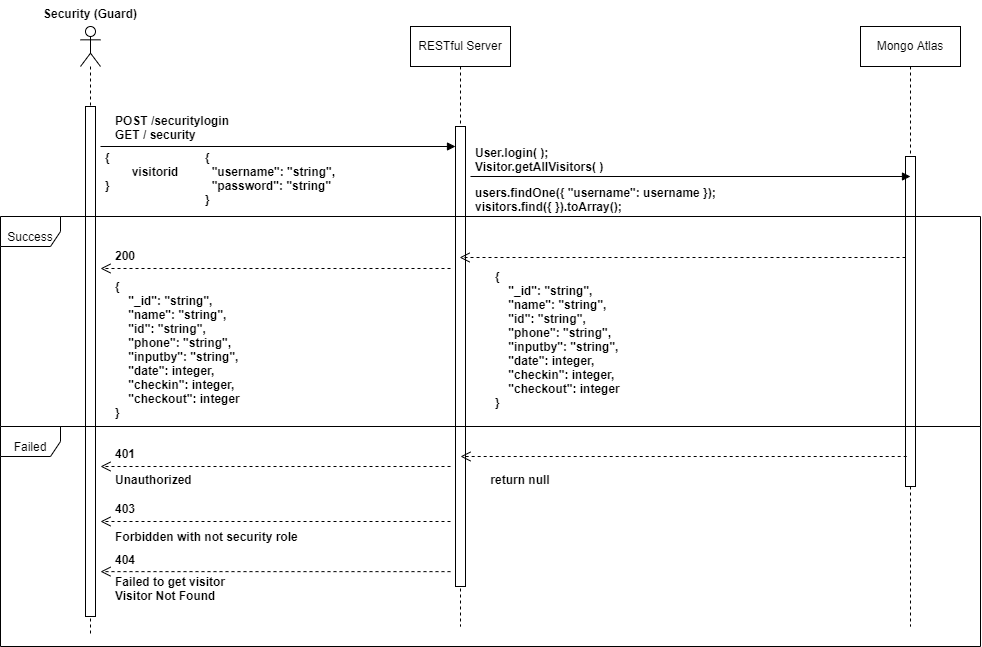

The diagram above was exported from draw.io. Its source (the exported page's mxGraphModel, read from the mxfile embedded in the PNG):
<mxGraphModel dx="1483" dy="770" grid="1" gridSize="10" guides="1" tooltips="1" connect="1" arrows="1" fold="1" page="1" pageScale="1" pageWidth="1100" pageHeight="850" math="0" shadow="0">
  <root>
    <mxCell id="0" />
    <mxCell id="1" parent="0" />
    <mxCell id="lCt9A0it19ugdR1INrAd-1" value="" style="shape=umlLifeline;participant=umlActor;perimeter=lifelinePerimeter;whiteSpace=wrap;html=1;container=1;collapsible=0;recursiveResize=0;verticalAlign=top;spacingTop=36;outlineConnect=0;" parent="1" vertex="1">
      <mxGeometry x="140" y="160" width="20" height="610" as="geometry" />
    </mxCell>
    <mxCell id="lCt9A0it19ugdR1INrAd-6" value="" style="html=1;points=[];perimeter=orthogonalPerimeter;" parent="lCt9A0it19ugdR1INrAd-1" vertex="1">
      <mxGeometry x="5" y="80" width="10" height="510" as="geometry" />
    </mxCell>
    <mxCell id="lCt9A0it19ugdR1INrAd-2" value="RESTful Server" style="shape=umlLifeline;perimeter=lifelinePerimeter;whiteSpace=wrap;html=1;container=1;collapsible=0;recursiveResize=0;outlineConnect=0;" parent="1" vertex="1">
      <mxGeometry x="470" y="160" width="100" height="600" as="geometry" />
    </mxCell>
    <mxCell id="lCt9A0it19ugdR1INrAd-4" value="" style="html=1;points=[];perimeter=orthogonalPerimeter;" parent="lCt9A0it19ugdR1INrAd-2" vertex="1">
      <mxGeometry x="45" y="100" width="10" height="460" as="geometry" />
    </mxCell>
    <mxCell id="lCt9A0it19ugdR1INrAd-3" value="Mongo Atlas" style="shape=umlLifeline;perimeter=lifelinePerimeter;whiteSpace=wrap;html=1;container=1;collapsible=0;recursiveResize=0;outlineConnect=0;" parent="1" vertex="1">
      <mxGeometry x="920" y="160" width="100" height="600" as="geometry" />
    </mxCell>
    <mxCell id="lCt9A0it19ugdR1INrAd-5" value="" style="html=1;points=[];perimeter=orthogonalPerimeter;" parent="lCt9A0it19ugdR1INrAd-3" vertex="1">
      <mxGeometry x="45" y="130" width="10" height="330" as="geometry" />
    </mxCell>
    <mxCell id="lCt9A0it19ugdR1INrAd-7" value="Success" style="shape=umlFrame;whiteSpace=wrap;html=1;verticalAlign=bottom;" parent="1" vertex="1">
      <mxGeometry x="60" y="350" width="980" height="210" as="geometry" />
    </mxCell>
    <mxCell id="lCt9A0it19ugdR1INrAd-9" value="Failed" style="shape=umlFrame;whiteSpace=wrap;html=1;verticalAlign=bottom;" parent="1" vertex="1">
      <mxGeometry x="60" y="560" width="980" height="220" as="geometry" />
    </mxCell>
    <mxCell id="lCt9A0it19ugdR1INrAd-11" value="Security (Guard)" style="text;align=center;fontStyle=1;verticalAlign=middle;spacingLeft=3;spacingRight=3;strokeColor=none;rotatable=0;points=[[0,0.5],[1,0.5]];portConstraint=eastwest;" parent="1" vertex="1">
      <mxGeometry x="110" y="134" width="80" height="26" as="geometry" />
    </mxCell>
    <mxCell id="lCt9A0it19ugdR1INrAd-15" value="" style="html=1;verticalAlign=bottom;endArrow=block;rounded=0;" parent="1" target="lCt9A0it19ugdR1INrAd-4" edge="1">
      <mxGeometry width="80" relative="1" as="geometry">
        <mxPoint x="160" y="280" as="sourcePoint" />
        <mxPoint x="240" y="280" as="targetPoint" />
      </mxGeometry>
    </mxCell>
    <mxCell id="lCt9A0it19ugdR1INrAd-16" value="POST /securitylogin&#10;GET / security" style="text;align=left;fontStyle=1;verticalAlign=middle;spacingLeft=3;spacingRight=3;strokeColor=none;rotatable=0;points=[[0,0.5],[1,0.5]];portConstraint=eastwest;" parent="1" vertex="1">
      <mxGeometry x="170" y="248" width="80" height="26" as="geometry" />
    </mxCell>
    <mxCell id="lCt9A0it19ugdR1INrAd-17" value="{&#10;        visitorid&#10;}" style="text;align=left;fontStyle=1;verticalAlign=middle;spacingLeft=3;spacingRight=3;strokeColor=none;rotatable=0;points=[[0,0.5],[1,0.5]];portConstraint=eastwest;" parent="1" vertex="1">
      <mxGeometry x="160" y="280" width="80" height="50" as="geometry" />
    </mxCell>
    <mxCell id="lCt9A0it19ugdR1INrAd-18" value="" style="html=1;verticalAlign=bottom;endArrow=block;rounded=0;" parent="1" edge="1">
      <mxGeometry width="80" relative="1" as="geometry">
        <mxPoint x="530" y="310" as="sourcePoint" />
        <mxPoint x="970" y="310" as="targetPoint" />
      </mxGeometry>
    </mxCell>
    <mxCell id="lCt9A0it19ugdR1INrAd-19" value="User.login( );&#10;Visitor.getAllVisitors( )" style="text;align=left;fontStyle=1;verticalAlign=middle;spacingLeft=3;spacingRight=3;strokeColor=none;rotatable=0;points=[[0,0.5],[1,0.5]];portConstraint=eastwest;" parent="1" vertex="1">
      <mxGeometry x="530" y="280" width="130" height="26" as="geometry" />
    </mxCell>
    <mxCell id="lCt9A0it19ugdR1INrAd-22" value="" style="html=1;verticalAlign=bottom;endArrow=open;dashed=1;endSize=8;rounded=0;" parent="1" source="lCt9A0it19ugdR1INrAd-5" target="lCt9A0it19ugdR1INrAd-2" edge="1">
      <mxGeometry relative="1" as="geometry">
        <mxPoint x="950" y="440" as="sourcePoint" />
        <mxPoint x="590" y="470" as="targetPoint" />
        <Array as="points">
          <mxPoint x="780" y="391" />
        </Array>
      </mxGeometry>
    </mxCell>
    <mxCell id="lCt9A0it19ugdR1INrAd-25" value="{&#10;    &quot;_id&quot;: &quot;string&quot;,&#10;    &quot;name&quot;: &quot;string&quot;,&#10;    &quot;id&quot;: &quot;string&quot;,&#10;    &quot;phone&quot;: &quot;string&quot;,&#10;    &quot;inputby&quot;: &quot;string&quot;,&#10;    &quot;date&quot;: integer,&#10;    &quot;checkin&quot;: integer,&#10;    &quot;checkout&quot;: integer&#10;}" style="text;align=left;fontStyle=1;verticalAlign=middle;spacingLeft=3;spacingRight=3;strokeColor=none;rotatable=0;points=[[0,0.5],[1,0.5]];portConstraint=eastwest;" parent="1" vertex="1">
      <mxGeometry x="550" y="402" width="200" height="142" as="geometry" />
    </mxCell>
    <mxCell id="lCt9A0it19ugdR1INrAd-26" value="" style="html=1;verticalAlign=bottom;endArrow=open;dashed=1;endSize=8;rounded=0;" parent="1" edge="1">
      <mxGeometry relative="1" as="geometry">
        <mxPoint x="510" y="402" as="sourcePoint" />
        <mxPoint x="160" y="402" as="targetPoint" />
        <Array as="points">
          <mxPoint x="415" y="402" />
        </Array>
      </mxGeometry>
    </mxCell>
    <mxCell id="lCt9A0it19ugdR1INrAd-27" value="200" style="text;align=left;fontStyle=1;verticalAlign=middle;spacingLeft=3;spacingRight=3;strokeColor=none;rotatable=0;points=[[0,0.5],[1,0.5]];portConstraint=eastwest;" parent="1" vertex="1">
      <mxGeometry x="170" y="376" width="80" height="26" as="geometry" />
    </mxCell>
    <mxCell id="lCt9A0it19ugdR1INrAd-29" value="" style="html=1;verticalAlign=bottom;endArrow=open;dashed=1;endSize=8;rounded=0;" parent="1" edge="1">
      <mxGeometry relative="1" as="geometry">
        <mxPoint x="510" y="705.13" as="sourcePoint" />
        <mxPoint x="160" y="705.13" as="targetPoint" />
        <Array as="points">
          <mxPoint x="415" y="705.13" />
        </Array>
      </mxGeometry>
    </mxCell>
    <mxCell id="lCt9A0it19ugdR1INrAd-33" value="404" style="text;align=left;fontStyle=1;verticalAlign=middle;spacingLeft=3;spacingRight=3;strokeColor=none;rotatable=0;points=[[0,0.5],[1,0.5]];portConstraint=eastwest;" parent="1" vertex="1">
      <mxGeometry x="170" y="680" width="80" height="26" as="geometry" />
    </mxCell>
    <mxCell id="lCt9A0it19ugdR1INrAd-34" value="Failed to get visitor&#10;Visitor Not Found" style="text;align=left;fontStyle=1;verticalAlign=middle;spacingLeft=3;spacingRight=3;strokeColor=none;rotatable=0;points=[[0,0.5],[1,0.5]];portConstraint=eastwest;" parent="1" vertex="1">
      <mxGeometry x="170" y="706" width="200" height="32" as="geometry" />
    </mxCell>
    <mxCell id="lCt9A0it19ugdR1INrAd-35" value="" style="html=1;verticalAlign=bottom;endArrow=open;dashed=1;endSize=8;rounded=0;" parent="1" edge="1">
      <mxGeometry relative="1" as="geometry">
        <mxPoint x="966.17" y="590" as="sourcePoint" />
        <mxPoint x="520.0033333333334" y="590" as="targetPoint" />
        <Array as="points">
          <mxPoint x="781.17" y="590" />
        </Array>
      </mxGeometry>
    </mxCell>
    <mxCell id="lCt9A0it19ugdR1INrAd-36" value="return null" style="text;align=center;fontStyle=1;verticalAlign=middle;spacingLeft=3;spacingRight=3;strokeColor=none;rotatable=0;points=[[0,0.5],[1,0.5]];portConstraint=eastwest;" parent="1" vertex="1">
      <mxGeometry x="540" y="600" width="80" height="26" as="geometry" />
    </mxCell>
    <mxCell id="lCt9A0it19ugdR1INrAd-37" value="{&#10;    &quot;_id&quot;: &quot;string&quot;,&#10;    &quot;name&quot;: &quot;string&quot;,&#10;    &quot;id&quot;: &quot;string&quot;,&#10;    &quot;phone&quot;: &quot;string&quot;,&#10;    &quot;inputby&quot;: &quot;string&quot;,&#10;    &quot;date&quot;: integer,&#10;    &quot;checkin&quot;: integer,&#10;    &quot;checkout&quot;: integer&#10;}" style="text;align=left;fontStyle=1;verticalAlign=middle;spacingLeft=3;spacingRight=3;strokeColor=none;rotatable=0;points=[[0,0.5],[1,0.5]];portConstraint=eastwest;" parent="1" vertex="1">
      <mxGeometry x="170" y="412" width="200" height="142" as="geometry" />
    </mxCell>
    <mxCell id="x-klmFbr19luo-QnZPXi-1" value="users.findOne({ &quot;username&quot;: username });&#10;visitors.find({ }).toArray();" style="text;align=left;fontStyle=1;verticalAlign=middle;spacingLeft=3;spacingRight=3;strokeColor=none;rotatable=0;points=[[0,0.5],[1,0.5]];portConstraint=eastwest;" parent="1" vertex="1">
      <mxGeometry x="530" y="316" width="180" height="34" as="geometry" />
    </mxCell>
    <mxCell id="x-klmFbr19luo-QnZPXi-2" value="403" style="text;align=left;fontStyle=1;verticalAlign=middle;spacingLeft=3;spacingRight=3;strokeColor=none;rotatable=0;points=[[0,0.5],[1,0.5]];portConstraint=eastwest;" parent="1" vertex="1">
      <mxGeometry x="170" y="629" width="80" height="26" as="geometry" />
    </mxCell>
    <mxCell id="x-klmFbr19luo-QnZPXi-3" value="" style="html=1;verticalAlign=bottom;endArrow=open;dashed=1;endSize=8;rounded=0;" parent="1" edge="1">
      <mxGeometry relative="1" as="geometry">
        <mxPoint x="510" y="655" as="sourcePoint" />
        <mxPoint x="160" y="655" as="targetPoint" />
        <Array as="points">
          <mxPoint x="415" y="655" />
        </Array>
      </mxGeometry>
    </mxCell>
    <mxCell id="x-klmFbr19luo-QnZPXi-4" value="Forbidden with not security role" style="text;align=left;fontStyle=1;verticalAlign=middle;spacingLeft=3;spacingRight=3;strokeColor=none;rotatable=0;points=[[0,0.5],[1,0.5]];portConstraint=eastwest;" parent="1" vertex="1">
      <mxGeometry x="170" y="654" width="200" height="32" as="geometry" />
    </mxCell>
    <mxCell id="x-klmFbr19luo-QnZPXi-5" value="" style="html=1;verticalAlign=bottom;endArrow=open;dashed=1;endSize=8;rounded=0;" parent="1" edge="1">
      <mxGeometry relative="1" as="geometry">
        <mxPoint x="510" y="600" as="sourcePoint" />
        <mxPoint x="160" y="600" as="targetPoint" />
        <Array as="points">
          <mxPoint x="415" y="600" />
        </Array>
      </mxGeometry>
    </mxCell>
    <mxCell id="x-klmFbr19luo-QnZPXi-6" value="Unauthorized" style="text;align=left;fontStyle=1;verticalAlign=middle;spacingLeft=3;spacingRight=3;strokeColor=none;rotatable=0;points=[[0,0.5],[1,0.5]];portConstraint=eastwest;" parent="1" vertex="1">
      <mxGeometry x="170" y="597" width="200" height="32" as="geometry" />
    </mxCell>
    <mxCell id="x-klmFbr19luo-QnZPXi-7" value="401" style="text;align=left;fontStyle=1;verticalAlign=middle;spacingLeft=3;spacingRight=3;strokeColor=none;rotatable=0;points=[[0,0.5],[1,0.5]];portConstraint=eastwest;" parent="1" vertex="1">
      <mxGeometry x="170" y="574" width="80" height="26" as="geometry" />
    </mxCell>
    <mxCell id="l4GDlKYsoqvjB16hhKvC-1" value="{&#10;  &quot;username&quot;: &quot;string&quot;,&#10;  &quot;password&quot;: &quot;string&quot;&#10;}" style="text;align=left;fontStyle=1;verticalAlign=middle;spacingLeft=3;spacingRight=3;strokeColor=none;rotatable=0;points=[[0,0.5],[1,0.5]];portConstraint=eastwest;" vertex="1" parent="1">
      <mxGeometry x="260" y="287" width="160" height="50" as="geometry" />
    </mxCell>
  </root>
</mxGraphModel>